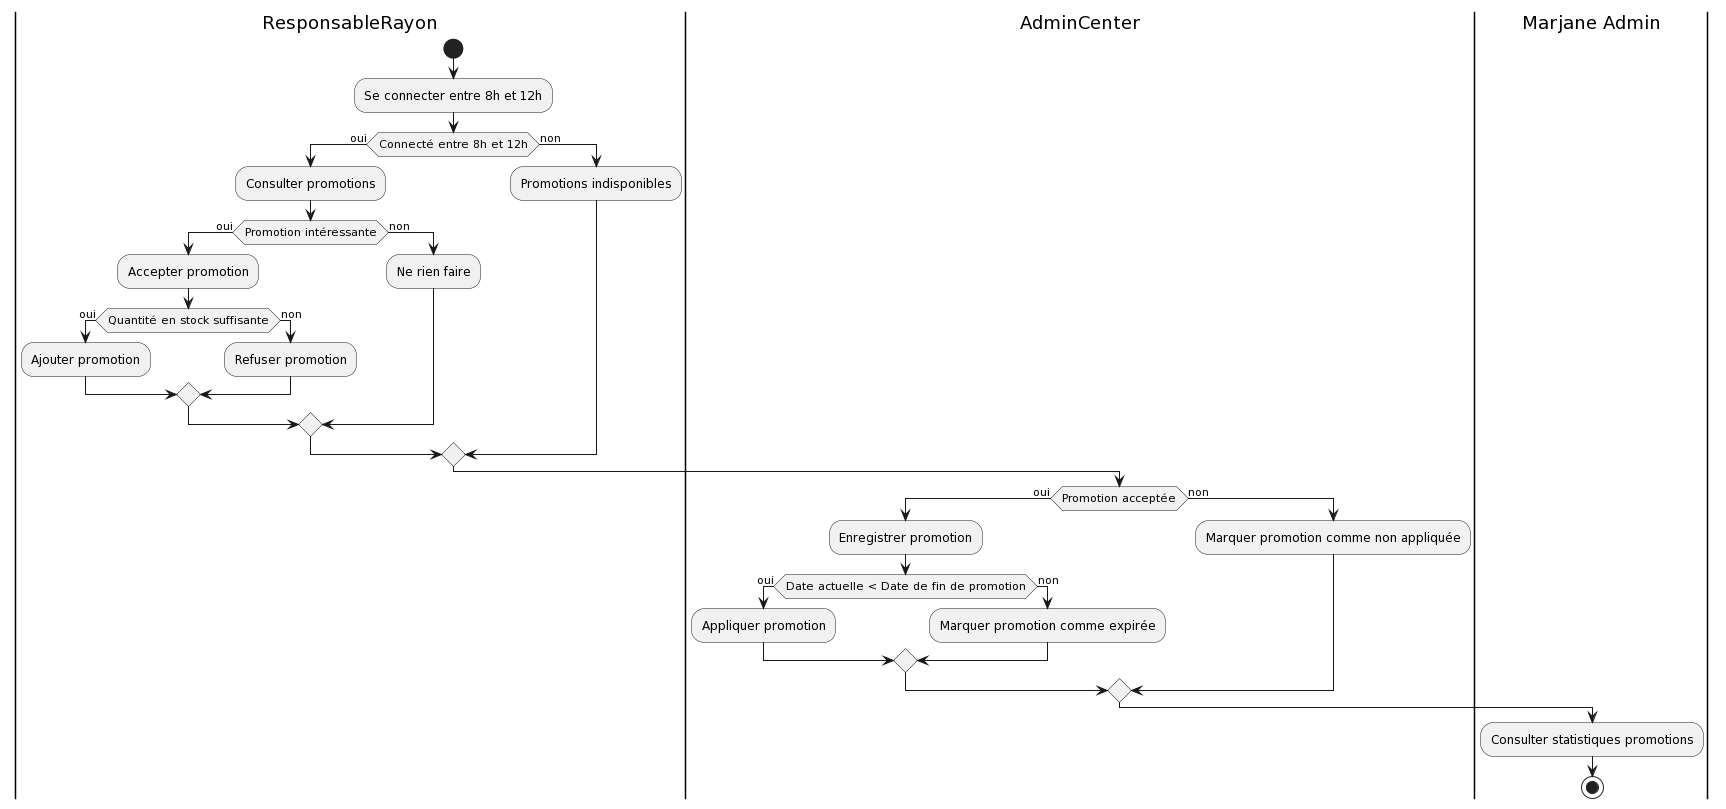

The diagram above was rendered by PlantUML. Its source (embedded in the PNG):
@startuml
|ResponsableRayon|
start
:Se connecter entre 8h et 12h;
if (Connecté entre 8h et 12h) then (oui)
  :Consulter promotions;
  if (Promotion intéressante) then (oui)
    :Accepter promotion;
    if (Quantité en stock suffisante) then (oui)
      :Ajouter promotion;
    else (non)
      :Refuser promotion;
    endif
  else (non)
    :Ne rien faire;
  endif
else (non)
  :Promotions indisponibles;
endif

|AdminCenter|
if (Promotion acceptée) then (oui)
  :Enregistrer promotion;
  if (Date actuelle < Date de fin de promotion) then (oui)
    :Appliquer promotion;
  else (non)
    :Marquer promotion comme expirée;
  endif
else (non)
  :Marquer promotion comme non appliquée;
endif

|Marjane Admin|
:Consulter statistiques promotions;

stop
@enduml